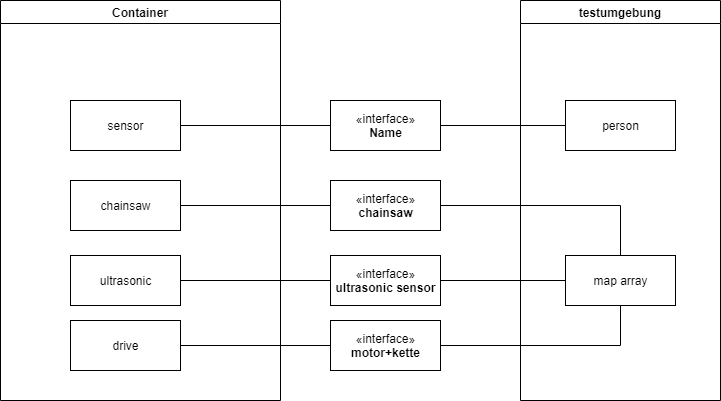

The diagram above was exported from draw.io. Its source (the exported page's mxGraphModel, read from the mxfile embedded in the PNG):
<mxGraphModel dx="3716" dy="1126" grid="1" gridSize="10" guides="1" tooltips="1" connect="1" arrows="1" fold="1" page="1" pageScale="1" pageWidth="827" pageHeight="1169" math="0" shadow="0">
  <root>
    <mxCell id="0" />
    <mxCell id="1" parent="0" />
    <mxCell id="1W7GFRKuCTUSaEBuy4L6-1" value="Container" style="swimlane;" vertex="1" parent="1">
      <mxGeometry x="-1360" y="280" width="280" height="400" as="geometry" />
    </mxCell>
    <mxCell id="1W7GFRKuCTUSaEBuy4L6-2" value="sensor" style="html=1;" vertex="1" parent="1W7GFRKuCTUSaEBuy4L6-1">
      <mxGeometry x="70" y="100" width="110" height="50" as="geometry" />
    </mxCell>
    <mxCell id="1W7GFRKuCTUSaEBuy4L6-3" value="ultrasonic" style="html=1;" vertex="1" parent="1W7GFRKuCTUSaEBuy4L6-1">
      <mxGeometry x="70" y="255" width="110" height="50" as="geometry" />
    </mxCell>
    <mxCell id="1W7GFRKuCTUSaEBuy4L6-4" value="drive" style="html=1;" vertex="1" parent="1W7GFRKuCTUSaEBuy4L6-1">
      <mxGeometry x="70" y="320" width="110" height="50" as="geometry" />
    </mxCell>
    <mxCell id="1W7GFRKuCTUSaEBuy4L6-5" value="chainsaw" style="html=1;" vertex="1" parent="1W7GFRKuCTUSaEBuy4L6-1">
      <mxGeometry x="70" y="180" width="110" height="50" as="geometry" />
    </mxCell>
    <mxCell id="1W7GFRKuCTUSaEBuy4L6-6" style="edgeStyle=orthogonalEdgeStyle;rounded=0;orthogonalLoop=1;jettySize=auto;html=1;exitX=1;exitY=0.5;exitDx=0;exitDy=0;endArrow=none;endFill=0;entryX=0;entryY=0.5;entryDx=0;entryDy=0;" edge="1" parent="1" source="1W7GFRKuCTUSaEBuy4L6-7" target="1W7GFRKuCTUSaEBuy4L6-10">
      <mxGeometry relative="1" as="geometry">
        <mxPoint x="-840" y="405" as="targetPoint" />
      </mxGeometry>
    </mxCell>
    <mxCell id="1W7GFRKuCTUSaEBuy4L6-7" value="&amp;laquo;interface&amp;raquo;&lt;br&gt;&lt;b&gt;Name&lt;/b&gt;" style="html=1;" vertex="1" parent="1">
      <mxGeometry x="-1030" y="380" width="110" height="50" as="geometry" />
    </mxCell>
    <mxCell id="1W7GFRKuCTUSaEBuy4L6-8" value="testumgebung" style="swimlane;" vertex="1" parent="1">
      <mxGeometry x="-840" y="280" width="200" height="400" as="geometry" />
    </mxCell>
    <mxCell id="1W7GFRKuCTUSaEBuy4L6-9" value="map array" style="html=1;" vertex="1" parent="1W7GFRKuCTUSaEBuy4L6-8">
      <mxGeometry x="45" y="255.00333333333344" width="110" height="50" as="geometry" />
    </mxCell>
    <mxCell id="1W7GFRKuCTUSaEBuy4L6-10" value="person" style="html=1;" vertex="1" parent="1W7GFRKuCTUSaEBuy4L6-8">
      <mxGeometry x="45" y="100" width="110" height="50" as="geometry" />
    </mxCell>
    <mxCell id="1W7GFRKuCTUSaEBuy4L6-11" style="edgeStyle=orthogonalEdgeStyle;rounded=0;orthogonalLoop=1;jettySize=auto;html=1;exitX=1;exitY=0.5;exitDx=0;exitDy=0;entryX=0;entryY=0.5;entryDx=0;entryDy=0;endArrow=none;endFill=0;" edge="1" parent="1" source="1W7GFRKuCTUSaEBuy4L6-2" target="1W7GFRKuCTUSaEBuy4L6-7">
      <mxGeometry relative="1" as="geometry" />
    </mxCell>
    <mxCell id="1W7GFRKuCTUSaEBuy4L6-12" style="edgeStyle=orthogonalEdgeStyle;rounded=0;orthogonalLoop=1;jettySize=auto;html=1;exitX=1;exitY=0.5;exitDx=0;exitDy=0;endArrow=none;endFill=0;" edge="1" parent="1" source="1W7GFRKuCTUSaEBuy4L6-13" target="1W7GFRKuCTUSaEBuy4L6-9">
      <mxGeometry relative="1" as="geometry">
        <mxPoint x="-840" y="560.3333333333335" as="targetPoint" />
      </mxGeometry>
    </mxCell>
    <mxCell id="1W7GFRKuCTUSaEBuy4L6-13" value="«interface»&lt;br&gt;&lt;b&gt;ultrasonic sensor&lt;/b&gt;" style="html=1;" vertex="1" parent="1">
      <mxGeometry x="-1030" y="535" width="110" height="50" as="geometry" />
    </mxCell>
    <mxCell id="1W7GFRKuCTUSaEBuy4L6-14" style="edgeStyle=orthogonalEdgeStyle;rounded=0;orthogonalLoop=1;jettySize=auto;html=1;exitX=1;exitY=0.5;exitDx=0;exitDy=0;entryX=0;entryY=0.5;entryDx=0;entryDy=0;endArrow=none;endFill=0;" edge="1" parent="1" source="1W7GFRKuCTUSaEBuy4L6-3" target="1W7GFRKuCTUSaEBuy4L6-13">
      <mxGeometry relative="1" as="geometry" />
    </mxCell>
    <mxCell id="1W7GFRKuCTUSaEBuy4L6-15" style="edgeStyle=orthogonalEdgeStyle;rounded=0;orthogonalLoop=1;jettySize=auto;html=1;exitX=1;exitY=0.5;exitDx=0;exitDy=0;entryX=0.5;entryY=1;entryDx=0;entryDy=0;endArrow=none;endFill=0;" edge="1" parent="1" source="1W7GFRKuCTUSaEBuy4L6-16" target="1W7GFRKuCTUSaEBuy4L6-9">
      <mxGeometry relative="1" as="geometry" />
    </mxCell>
    <mxCell id="1W7GFRKuCTUSaEBuy4L6-16" value="«interface»&lt;br&gt;&lt;b&gt;motor+kette&lt;/b&gt;" style="html=1;" vertex="1" parent="1">
      <mxGeometry x="-1030" y="600" width="110" height="50" as="geometry" />
    </mxCell>
    <mxCell id="1W7GFRKuCTUSaEBuy4L6-17" style="edgeStyle=orthogonalEdgeStyle;rounded=0;orthogonalLoop=1;jettySize=auto;html=1;exitX=1;exitY=0.5;exitDx=0;exitDy=0;entryX=0;entryY=0.5;entryDx=0;entryDy=0;endArrow=none;endFill=0;" edge="1" parent="1" source="1W7GFRKuCTUSaEBuy4L6-4" target="1W7GFRKuCTUSaEBuy4L6-16">
      <mxGeometry relative="1" as="geometry" />
    </mxCell>
    <mxCell id="1W7GFRKuCTUSaEBuy4L6-18" style="edgeStyle=orthogonalEdgeStyle;rounded=0;orthogonalLoop=1;jettySize=auto;html=1;exitX=1;exitY=0.5;exitDx=0;exitDy=0;entryX=0.5;entryY=0;entryDx=0;entryDy=0;endArrow=none;endFill=0;" edge="1" parent="1" source="1W7GFRKuCTUSaEBuy4L6-19" target="1W7GFRKuCTUSaEBuy4L6-9">
      <mxGeometry relative="1" as="geometry" />
    </mxCell>
    <mxCell id="1W7GFRKuCTUSaEBuy4L6-19" value="«interface»&lt;br&gt;&lt;b&gt;chainsaw&lt;/b&gt;" style="html=1;" vertex="1" parent="1">
      <mxGeometry x="-1030" y="460" width="110" height="50" as="geometry" />
    </mxCell>
    <mxCell id="1W7GFRKuCTUSaEBuy4L6-20" style="edgeStyle=orthogonalEdgeStyle;rounded=0;orthogonalLoop=1;jettySize=auto;html=1;exitX=1;exitY=0.5;exitDx=0;exitDy=0;entryX=0;entryY=0.5;entryDx=0;entryDy=0;endArrow=none;endFill=0;" edge="1" parent="1" source="1W7GFRKuCTUSaEBuy4L6-5" target="1W7GFRKuCTUSaEBuy4L6-19">
      <mxGeometry relative="1" as="geometry" />
    </mxCell>
  </root>
</mxGraphModel>